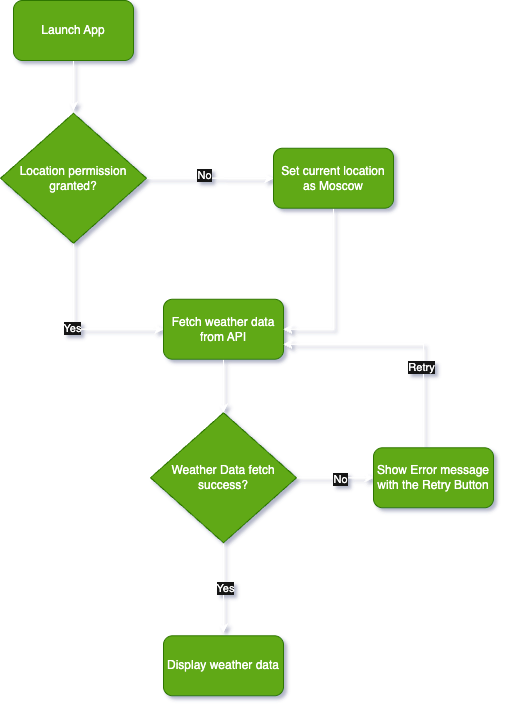

The diagram above was exported from draw.io. Its source (the exported page's mxGraphModel, read from the mxfile embedded in the PNG):
<mxGraphModel dx="8117" dy="6805" grid="1" gridSize="10" guides="1" tooltips="1" connect="1" arrows="1" fold="1" page="1" pageScale="1" pageWidth="827" pageHeight="1169" math="0" shadow="0">
  <root>
    <mxCell id="0" />
    <mxCell id="1" parent="0" />
    <mxCell id="2" style="edgeStyle=orthogonalEdgeStyle;rounded=0;orthogonalLoop=1;jettySize=auto;html=1;" edge="1" source="3" parent="1">
      <mxGeometry relative="1" as="geometry">
        <mxPoint x="-4050" y="-4080" as="targetPoint" />
      </mxGeometry>
    </mxCell>
    <mxCell id="3" value="Launch App" style="rounded=1;whiteSpace=wrap;html=1;fillColor=#60a917;fontColor=#ffffff;strokeColor=#2D7600;" vertex="1" parent="1">
      <mxGeometry x="-4110" y="-4190" width="120" height="60" as="geometry" />
    </mxCell>
    <mxCell id="4" style="edgeStyle=orthogonalEdgeStyle;rounded=0;orthogonalLoop=1;jettySize=auto;html=1;entryX=0;entryY=0.5;entryDx=0;entryDy=0;" edge="1" source="8" target="10" parent="1">
      <mxGeometry relative="1" as="geometry">
        <mxPoint x="-4050" y="-3850" as="targetPoint" />
        <Array as="points">
          <mxPoint x="-4050" y="-3861" />
        </Array>
      </mxGeometry>
    </mxCell>
    <mxCell id="5" value="Yes" style="edgeLabel;html=1;align=center;verticalAlign=middle;resizable=0;points=[];" vertex="1" connectable="0" parent="4">
      <mxGeometry x="-0.0333" y="-2" relative="1" as="geometry">
        <mxPoint as="offset" />
      </mxGeometry>
    </mxCell>
    <mxCell id="6" style="edgeStyle=orthogonalEdgeStyle;rounded=0;orthogonalLoop=1;jettySize=auto;html=1;exitX=1;exitY=0.5;exitDx=0;exitDy=0;" edge="1" source="8" parent="1">
      <mxGeometry relative="1" as="geometry">
        <mxPoint x="-3850" y="-4012" as="targetPoint" />
      </mxGeometry>
    </mxCell>
    <mxCell id="7" value="No" style="edgeLabel;html=1;align=center;verticalAlign=middle;resizable=0;points=[];" vertex="1" connectable="0" parent="6">
      <mxGeometry x="-0.0917" y="3" relative="1" as="geometry">
        <mxPoint as="offset" />
      </mxGeometry>
    </mxCell>
    <mxCell id="8" value="Location permission granted?" style="rhombus;whiteSpace=wrap;html=1;fillColor=#60a917;fontColor=#ffffff;strokeColor=#2D7600;" vertex="1" parent="1">
      <mxGeometry x="-4123" y="-4077.25" width="146" height="130" as="geometry" />
    </mxCell>
    <mxCell id="9" style="edgeStyle=orthogonalEdgeStyle;rounded=0;orthogonalLoop=1;jettySize=auto;html=1;entryX=0.5;entryY=0;entryDx=0;entryDy=0;" edge="1" source="10" target="17" parent="1">
      <mxGeometry relative="1" as="geometry" />
    </mxCell>
    <mxCell id="10" value="Fetch weather data from API" style="rounded=1;whiteSpace=wrap;html=1;fillColor=#60a917;fontColor=#ffffff;strokeColor=#2D7600;" vertex="1" parent="1">
      <mxGeometry x="-3960" y="-3891.24" width="120" height="60" as="geometry" />
    </mxCell>
    <mxCell id="11" style="edgeStyle=orthogonalEdgeStyle;rounded=0;orthogonalLoop=1;jettySize=auto;html=1;entryX=1;entryY=0.5;entryDx=0;entryDy=0;" edge="1" source="12" target="10" parent="1">
      <mxGeometry relative="1" as="geometry" />
    </mxCell>
    <mxCell id="12" value="Set current location as Moscow" style="rounded=1;whiteSpace=wrap;html=1;fillColor=#60a917;fontColor=#ffffff;strokeColor=#2D7600;" vertex="1" parent="1">
      <mxGeometry x="-3850" y="-4042.25" width="120" height="60" as="geometry" />
    </mxCell>
    <mxCell id="13" style="edgeStyle=orthogonalEdgeStyle;rounded=0;orthogonalLoop=1;jettySize=auto;html=1;" edge="1" source="17" target="20" parent="1">
      <mxGeometry relative="1" as="geometry" />
    </mxCell>
    <mxCell id="14" value="No" style="edgeLabel;html=1;align=center;verticalAlign=middle;resizable=0;points=[];" vertex="1" connectable="0" parent="13">
      <mxGeometry x="0.0824" y="-1" relative="1" as="geometry">
        <mxPoint x="1" as="offset" />
      </mxGeometry>
    </mxCell>
    <mxCell id="15" style="edgeStyle=orthogonalEdgeStyle;rounded=0;orthogonalLoop=1;jettySize=auto;html=1;" edge="1" source="17" parent="1">
      <mxGeometry relative="1" as="geometry">
        <mxPoint x="-3900" y="-3557.74" as="targetPoint" />
      </mxGeometry>
    </mxCell>
    <mxCell id="16" value="Yes" style="edgeLabel;html=1;align=center;verticalAlign=middle;resizable=0;points=[];" vertex="1" connectable="0" parent="15">
      <mxGeometry x="0.0051" y="2" relative="1" as="geometry">
        <mxPoint x="-1" as="offset" />
      </mxGeometry>
    </mxCell>
    <mxCell id="17" value="Weather Data fetch success?" style="rhombus;whiteSpace=wrap;html=1;fillColor=#60a917;fontColor=#ffffff;strokeColor=#2D7600;" vertex="1" parent="1">
      <mxGeometry x="-3973" y="-3777.74" width="146" height="130" as="geometry" />
    </mxCell>
    <mxCell id="18" style="edgeStyle=orthogonalEdgeStyle;rounded=0;orthogonalLoop=1;jettySize=auto;html=1;entryX=1;entryY=0.75;entryDx=0;entryDy=0;" edge="1" source="20" target="10" parent="1">
      <mxGeometry relative="1" as="geometry">
        <Array as="points">
          <mxPoint x="-3700" y="-3846" />
        </Array>
      </mxGeometry>
    </mxCell>
    <mxCell id="19" value="Retry" style="edgeLabel;html=1;align=center;verticalAlign=middle;resizable=0;points=[];" vertex="1" connectable="0" parent="18">
      <mxGeometry x="-0.328" y="3" relative="1" as="geometry">
        <mxPoint y="1" as="offset" />
      </mxGeometry>
    </mxCell>
    <mxCell id="20" value="Show Error message with the Retry Button" style="rounded=1;whiteSpace=wrap;html=1;fillColor=#60a917;fontColor=#ffffff;strokeColor=#2D7600;" vertex="1" parent="1">
      <mxGeometry x="-3750" y="-3742.74" width="120" height="60" as="geometry" />
    </mxCell>
    <mxCell id="21" value="Display weather data" style="rounded=1;whiteSpace=wrap;html=1;fillColor=#60a917;fontColor=#ffffff;strokeColor=#2D7600;" vertex="1" parent="1">
      <mxGeometry x="-3960" y="-3554.74" width="120" height="60" as="geometry" />
    </mxCell>
  </root>
</mxGraphModel>